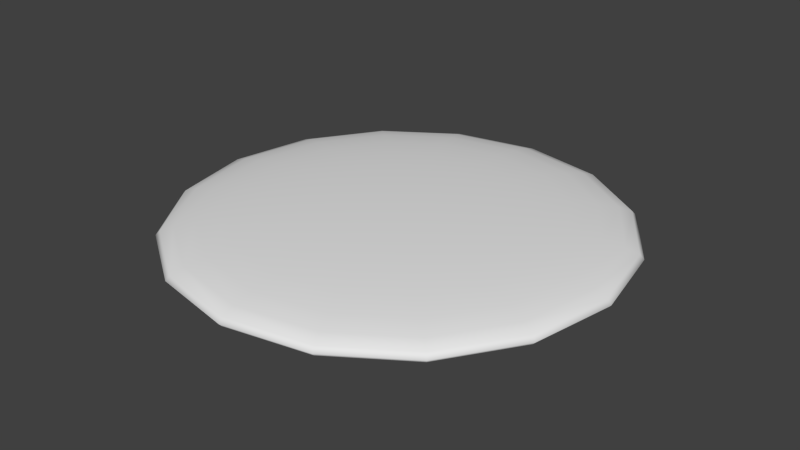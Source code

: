# Source: piece.blend  (saved by Blender 2.62.0; exported with 4.5.12 LTS)
import bpy
from mathutils import Matrix  # noqa: F401  (used for matrix-valued properties, if any)

bpy.ops.wm.read_factory_settings(use_empty=True)
scene = bpy.context.scene
scene.name = 'Scene'

# ---- collections
col_collection_1 = bpy.data.collections.new('Collection 1'); scene.collection.children.link(col_collection_1)

# ---- world
world_world = bpy.data.worlds.new('World'); scene.world = world_world
world_world.color = (0.05088, 0.05088, 0.05088)
world_world.use_sun_shadow = False
world_world.sun_shadow_jitter_overblur = 0.0
world_world.cycles.sampling_method = 'MANUAL'
world_world.cycles.sample_map_resolution = 256

# ---- meshes
me_sphere = bpy.data.meshes.new('Sphere')
me_sphere.from_pydata([(0.0, 0.0, 0.1079), (0.1951, 0.0, 0.1058), (0.3827, 0.0, 0.09971), (0.5556, 0.0, 0.08973), (0.1802, 0.07466, -0.1058), (0.3536, 0.1464, -0.09971), (0.5133, 0.2126, -0.08973), (0.6533, 0.2706, -0.07631), (0.7682, 0.3182, -0.05996), (0.8536, 0.3536, -0.0413), (0.9061, 0.3753, -0.02105), (0.9239, 0.3827, 6.433e-09), (0.9061, 0.3753, 0.02105), (0.8536, 0.3536, 0.0413), (0.7682, 0.3182, 0.05996), (0.6533, 0.2706, 0.07631), (0.5133, 0.2126, 0.08973), (0.3536, 0.1464, 0.09971), (0.1802, 0.07466, 0.1058), (0.1379, 0.1379, 0.1058), (0.2706, 0.2706, 0.09971), (0.3928, 0.3928, 0.08973), (0.5, 0.5, 0.07631), (0.5879, 0.5879, 0.05996), (0.6533, 0.6533, 0.0413), (0.6935, 0.6935, 0.02105), (0.7071, 0.7071, 6.433e-09), (0.6935, 0.6935, -0.02105), (0.6533, 0.6533, -0.0413), (0.5879, 0.5879, -0.05996), (0.5, 0.5, -0.07631), (0.3928, 0.3928, -0.08973), (0.2706, 0.2706, -0.09971), (0.1379, 0.1379, -0.1058), (-1.247e-07, -3.01e-07, -0.1079), (0.07466, 0.1802, -0.1058), (0.1464, 0.3536, -0.09971), (0.2126, 0.5133, -0.08973), (0.2706, 0.6533, -0.07631), (0.3182, 0.7682, -0.05996), (0.3536, 0.8536, -0.0413), (0.3753, 0.9061, -0.02105), (0.3827, 0.9239, 6.433e-09), (0.3753, 0.9061, 0.02105), (0.3536, 0.8536, 0.0413), (0.3182, 0.7682, 0.05996), (0.2706, 0.6533, 0.07631), (0.2126, 0.5133, 0.08973), (0.1464, 0.3536, 0.09971), (0.07466, 0.1802, 0.1058), (-1.49e-08, 0.1951, 0.1058), (0.0, 0.3827, 0.09971), (-1.49e-08, 0.5556, 0.08973), (-4.47e-08, 0.7071, 0.07631), (-2.98e-08, 0.8315, 0.05996), (-2.98e-08, 0.9239, 0.0413), (-2.98e-08, 0.9808, 0.02105), (-2.98e-08, 1.0, 6.433e-09), (5.96e-08, 0.9808, -0.02105), (-2.98e-08, 0.9239, -0.0413), (-2.98e-08, 0.8315, -0.05996), (-4.47e-08, 0.7071, -0.07631), (0.0, 0.5556, -0.08973), (-2.98e-08, 0.3827, -0.09971), (-7.451e-09, 0.1951, -0.1058), (-0.07466, 0.1802, -0.1058), (-0.1464, 0.3536, -0.09971), (-0.2126, 0.5133, -0.08973), (-0.2706, 0.6533, -0.07631), (-0.3182, 0.7682, -0.05996), (-0.3536, 0.8536, -0.0413), (-0.3753, 0.9061, -0.02105), (-0.3827, 0.9239, 6.433e-09), (-0.3753, 0.9061, 0.02105), (-0.3536, 0.8536, 0.0413), (-0.3182, 0.7682, 0.05996), (-0.2706, 0.6533, 0.07631), (-0.2126, 0.5133, 0.08973), (-0.1464, 0.3536, 0.09971), (-0.07466, 0.1802, 0.1058), (-0.1379, 0.1379, 0.1058), (-0.2706, 0.2706, 0.09971), (-0.3928, 0.3928, 0.08973), (-0.5, 0.5, 0.07631), (-0.5879, 0.5879, 0.05996), (-0.6533, 0.6533, 0.0413), (-0.6935, 0.6935, 0.02105), (-0.7071, 0.7071, 6.433e-09), (-0.6935, 0.6935, -0.02105), (-0.6533, 0.6533, -0.0413), (-0.5879, 0.5879, -0.05996), (-0.5, 0.5, -0.07631), (-0.3928, 0.3928, -0.08973), (-0.2706, 0.2706, -0.09971), (-0.1379, 0.1379, -0.1058), (-0.1802, 0.07466, -0.1058), (-0.3536, 0.1464, -0.09971), (-0.5133, 0.2126, -0.08973), (-0.6533, 0.2706, -0.07631), (-0.7682, 0.3182, -0.05996), (-0.8536, 0.3536, -0.0413), (-0.9061, 0.3753, -0.02105), (-0.9239, 0.3827, 6.433e-09), (-0.9061, 0.3753, 0.02105), (-0.8536, 0.3536, 0.0413), (-0.7682, 0.3182, 0.05996), (-0.6533, 0.2706, 0.07631), (-0.5133, 0.2126, 0.08973), (-0.3536, 0.1464, 0.09971), (-0.1802, 0.07466, 0.1058), (-0.1951, -1.49e-08, 0.1058), (-0.3827, 0.0, 0.09971), (-0.5556, -1.49e-08, 0.08973), (-0.7071, -1.49e-08, 0.07631), (-0.8315, 0.0, 0.05996), (-0.9239, -2.98e-08, 0.0413), (-0.9808, -5.96e-08, 0.02105), (-1.0, 0.0, 6.433e-09), (-0.9808, 1.192e-07, -0.02105), (-0.9239, -2.98e-08, -0.0413), (-0.8315, 0.0, -0.05996), (-0.7071, -1.49e-08, -0.07631), (-0.5556, 1.49e-08, -0.08973), (-0.3827, -1.49e-08, -0.09971), (-0.1951, -7.451e-09, -0.1058), (-0.1802, -0.07466, -0.1058), (-0.3536, -0.1464, -0.09971), (-0.5133, -0.2126, -0.08973), (-0.6533, -0.2706, -0.07631), (-0.7682, -0.3182, -0.05996), (-0.8536, -0.3536, -0.0413), (-0.9061, -0.3753, -0.02105), (-0.9239, -0.3827, 6.433e-09), (-0.9061, -0.3753, 0.02105), (-0.8536, -0.3536, 0.0413), (-0.7682, -0.3182, 0.05996), (-0.6533, -0.2706, 0.07631), (-0.5133, -0.2126, 0.08973), (-0.3536, -0.1464, 0.09971), (-0.1802, -0.07466, 0.1058), (-0.1379, -0.1379, 0.1058), (-0.2706, -0.2706, 0.09971), (-0.3928, -0.3928, 0.08973), (-0.5, -0.5, 0.07631), (-0.5879, -0.5879, 0.05996), (-0.6533, -0.6533, 0.0413), (-0.6935, -0.6935, 0.02105), (-0.7071, -0.7071, 6.433e-09), (-0.6935, -0.6935, -0.02105), (-0.6533, -0.6533, -0.0413), (-0.5879, -0.5879, -0.05996), (-0.5, -0.5, -0.07631), (-0.3928, -0.3928, -0.08973), (-0.2706, -0.2706, -0.09971), (-0.1379, -0.1379, -0.1058), (-0.07466, -0.1802, -0.1058), (-0.1464, -0.3536, -0.09971), (-0.2126, -0.5133, -0.08973), (-0.2706, -0.6533, -0.07631), (-0.3182, -0.7682, -0.05996), (-0.3536, -0.8536, -0.0413), (-0.3753, -0.9061, -0.02105), (-0.3827, -0.9239, 6.433e-09), (-0.3753, -0.9061, 0.02105), (-0.3536, -0.8536, 0.0413), (-0.3182, -0.7682, 0.05996), (-0.2706, -0.6533, 0.07631), (-0.2126, -0.5133, 0.08973), (-0.1464, -0.3536, 0.09971), (-0.07466, -0.1802, 0.1058), (1.49e-08, -0.1951, 0.1058), (0.0, -0.3827, 0.09971), (1.49e-08, -0.5556, 0.08973), (2.98e-08, -0.7071, 0.07631), (0.0, -0.8315, 0.05996), (2.98e-08, -0.9239, 0.0413), (8.941e-08, -0.9808, 0.02105), (2.98e-08, -1.0, 6.433e-09), (-2.086e-07, -0.9808, -0.02105), (2.98e-08, -0.9239, -0.0413), (0.0, -0.8315, -0.05996), (2.98e-08, -0.7071, -0.07631), (-1.49e-08, -0.5556, -0.08973), (1.49e-08, -0.3827, -0.09971), (7.451e-09, -0.1951, -0.1058), (0.07466, -0.1802, -0.1058), (0.1464, -0.3536, -0.09971), (0.2126, -0.5133, -0.08973), (0.2706, -0.6533, -0.07631), (0.3182, -0.7682, -0.05996), (0.3536, -0.8536, -0.0413), (0.3753, -0.9061, -0.02105), (0.3827, -0.9239, 6.433e-09), (0.3753, -0.9061, 0.02105), (0.3536, -0.8536, 0.0413), (0.3182, -0.7682, 0.05996), (0.2706, -0.6533, 0.07631), (0.2126, -0.5133, 0.08973), (0.1464, -0.3536, 0.09971), (0.07466, -0.1802, 0.1058), (0.1379, -0.1379, 0.1058), (0.2706, -0.2706, 0.09971), (0.3928, -0.3928, 0.08973), (0.5, -0.5, 0.07631), (0.5879, -0.5879, 0.05996), (0.6533, -0.6533, 0.0413), (0.6935, -0.6935, 0.02105), (0.7071, -0.7071, 6.433e-09), (0.6935, -0.6935, -0.02105), (0.6533, -0.6533, -0.0413), (0.5879, -0.5879, -0.05996), (0.5, -0.5, -0.07631), (0.3928, -0.3928, -0.08973), (0.2706, -0.2706, -0.09971), (0.1379, -0.1379, -0.1058), (0.1802, -0.07466, -0.1058), (0.3536, -0.1464, -0.09971), (0.5133, -0.2126, -0.08973), (0.6533, -0.2706, -0.07631), (0.7682, -0.3182, -0.05996), (0.8536, -0.3536, -0.0413), (0.9061, -0.3753, -0.02105), (0.9239, -0.3827, 6.433e-09), (0.9061, -0.3753, 0.02105), (0.8536, -0.3536, 0.0413), (0.7682, -0.3182, 0.05996), (0.6533, -0.2706, 0.07631), (0.5133, -0.2126, 0.08973), (0.3536, -0.1464, 0.09971), (0.1802, -0.07466, 0.1058), (0.7071, 1.49e-08, 0.07631), (0.8315, 0.0, 0.05996), (0.9239, 2.98e-08, 0.0413), (0.9808, 1.49e-07, 0.02105), (1.0, 2.98e-08, 6.433e-09), (0.9808, -1.788e-07, -0.02105), (0.9239, 2.98e-08, -0.0413), (0.8315, 0.0, -0.05996), (0.7071, 1.49e-08, -0.07631), (0.5556, -1.49e-08, -0.08973), (0.3827, 1.49e-08, -0.09971), (0.1951, 7.451e-09, -0.1058)], [], [(241, 34, 4), (240, 241, 4, 5), (239, 240, 5, 6), (238, 239, 6, 7), (237, 238, 7, 8), (236, 237, 8, 9), (235, 236, 9, 10), (234, 235, 10, 11), (233, 234, 11, 12), (232, 233, 12, 13), (231, 232, 13, 14), (230, 231, 14, 15), (3, 230, 15, 16), (2, 3, 16, 17), (1, 2, 17, 18), (0, 1, 18), (0, 18, 19), (18, 17, 20, 19), (17, 16, 21, 20), (16, 15, 22, 21), (15, 14, 23, 22), (14, 13, 24, 23), (13, 12, 25, 24), (12, 11, 26, 25), (11, 10, 27, 26), (10, 9, 28, 27), (9, 8, 29, 28), (8, 7, 30, 29), (7, 6, 31, 30), (6, 5, 32, 31), (5, 4, 33, 32), (4, 34, 33), (33, 34, 35), (32, 33, 35, 36), (31, 32, 36, 37), (30, 31, 37, 38), (29, 30, 38, 39), (28, 29, 39, 40), (27, 28, 40, 41), (26, 27, 41, 42), (25, 26, 42, 43), (24, 25, 43, 44), (23, 24, 44, 45), (22, 23, 45, 46), (21, 22, 46, 47), (20, 21, 47, 48), (19, 20, 48, 49), (0, 19, 49), (0, 49, 50), (49, 48, 51, 50), (48, 47, 52, 51), (47, 46, 53, 52), (46, 45, 54, 53), (45, 44, 55, 54), (44, 43, 56, 55), (43, 42, 57, 56), (42, 41, 58, 57), (41, 40, 59, 58), (40, 39, 60, 59), (39, 38, 61, 60), (38, 37, 62, 61), (37, 36, 63, 62), (36, 35, 64, 63), (35, 34, 64), (64, 34, 65), (63, 64, 65, 66), (62, 63, 66, 67), (61, 62, 67, 68), (60, 61, 68, 69), (59, 60, 69, 70), (58, 59, 70, 71), (57, 58, 71, 72), (56, 57, 72, 73), (55, 56, 73, 74), (54, 55, 74, 75), (53, 54, 75, 76), (52, 53, 76, 77), (51, 52, 77, 78), (50, 51, 78, 79), (0, 50, 79), (0, 79, 80), (79, 78, 81, 80), (78, 77, 82, 81), (77, 76, 83, 82), (76, 75, 84, 83), (75, 74, 85, 84), (74, 73, 86, 85), (73, 72, 87, 86), (72, 71, 88, 87), (71, 70, 89, 88), (70, 69, 90, 89), (69, 68, 91, 90), (68, 67, 92, 91), (67, 66, 93, 92), (66, 65, 94, 93), (65, 34, 94), (94, 34, 95), (93, 94, 95, 96), (92, 93, 96, 97), (91, 92, 97, 98), (90, 91, 98, 99), (89, 90, 99, 100), (88, 89, 100, 101), (87, 88, 101, 102), (86, 87, 102, 103), (85, 86, 103, 104), (84, 85, 104, 105), (83, 84, 105, 106), (82, 83, 106, 107), (81, 82, 107, 108), (80, 81, 108, 109), (0, 80, 109), (0, 109, 110), (109, 108, 111, 110), (108, 107, 112, 111), (107, 106, 113, 112), (106, 105, 114, 113), (105, 104, 115, 114), (104, 103, 116, 115), (103, 102, 117, 116), (102, 101, 118, 117), (101, 100, 119, 118), (100, 99, 120, 119), (99, 98, 121, 120), (98, 97, 122, 121), (97, 96, 123, 122), (96, 95, 124, 123), (95, 34, 124), (124, 34, 125), (123, 124, 125, 126), (122, 123, 126, 127), (121, 122, 127, 128), (120, 121, 128, 129), (119, 120, 129, 130), (118, 119, 130, 131), (117, 118, 131, 132), (116, 117, 132, 133), (115, 116, 133, 134), (114, 115, 134, 135), (113, 114, 135, 136), (112, 113, 136, 137), (111, 112, 137, 138), (110, 111, 138, 139), (0, 110, 139), (0, 139, 140), (139, 138, 141, 140), (138, 137, 142, 141), (137, 136, 143, 142), (136, 135, 144, 143), (135, 134, 145, 144), (134, 133, 146, 145), (133, 132, 147, 146), (132, 131, 148, 147), (131, 130, 149, 148), (130, 129, 150, 149), (129, 128, 151, 150), (128, 127, 152, 151), (127, 126, 153, 152), (126, 125, 154, 153), (125, 34, 154), (154, 34, 155), (153, 154, 155, 156), (152, 153, 156, 157), (151, 152, 157, 158), (150, 151, 158, 159), (149, 150, 159, 160), (148, 149, 160, 161), (147, 148, 161, 162), (146, 147, 162, 163), (145, 146, 163, 164), (144, 145, 164, 165), (143, 144, 165, 166), (142, 143, 166, 167), (141, 142, 167, 168), (140, 141, 168, 169), (0, 140, 169), (0, 169, 170), (169, 168, 171, 170), (168, 167, 172, 171), (167, 166, 173, 172), (166, 165, 174, 173), (165, 164, 175, 174), (164, 163, 176, 175), (163, 162, 177, 176), (162, 161, 178, 177), (161, 160, 179, 178), (160, 159, 180, 179), (159, 158, 181, 180), (158, 157, 182, 181), (157, 156, 183, 182), (156, 155, 184, 183), (155, 34, 184), (184, 34, 185), (183, 184, 185, 186), (182, 183, 186, 187), (181, 182, 187, 188), (180, 181, 188, 189), (179, 180, 189, 190), (178, 179, 190, 191), (177, 178, 191, 192), (176, 177, 192, 193), (175, 176, 193, 194), (174, 175, 194, 195), (173, 174, 195, 196), (172, 173, 196, 197), (171, 172, 197, 198), (170, 171, 198, 199), (0, 170, 199), (0, 199, 200), (199, 198, 201, 200), (198, 197, 202, 201), (197, 196, 203, 202), (196, 195, 204, 203), (195, 194, 205, 204), (194, 193, 206, 205), (193, 192, 207, 206), (192, 191, 208, 207), (191, 190, 209, 208), (190, 189, 210, 209), (189, 188, 211, 210), (188, 187, 212, 211), (187, 186, 213, 212), (186, 185, 214, 213), (185, 34, 214), (214, 34, 215), (213, 214, 215, 216), (212, 213, 216, 217), (211, 212, 217, 218), (210, 211, 218, 219), (209, 210, 219, 220), (208, 209, 220, 221), (207, 208, 221, 222), (206, 207, 222, 223), (205, 206, 223, 224), (204, 205, 224, 225), (203, 204, 225, 226), (202, 203, 226, 227), (201, 202, 227, 228), (200, 201, 228, 229), (0, 200, 229), (0, 229, 1), (229, 228, 2, 1), (228, 227, 3, 2), (227, 226, 230, 3), (226, 225, 231, 230), (225, 224, 232, 231), (224, 223, 233, 232), (223, 222, 234, 233), (222, 221, 235, 234), (221, 220, 236, 235), (220, 219, 237, 236), (219, 218, 238, 237), (218, 217, 239, 238), (217, 216, 240, 239), (216, 215, 241, 240), (215, 34, 241)])
me_sphere.polygons.foreach_set('use_smooth', [True] * 256)
_uv = me_sphere.uv_layers.new(name='UVMap')
_uv.uv.foreach_set('vector', [0.5961, 0.5, 0.5, 0.5, 0.5888, 0.5368, 0.6887, 0.5, 0.5961, 0.5, 0.5888, 0.5368, 0.6743, 0.5722, 0.7743, 0.5, 0.6887, 0.5, 0.6743, 0.5722, 0.7535, 0.605, 0.8498, 0.5, 0.7743, 0.5, 0.7535, 0.605, 0.8232, 0.6339, 0.9123, 0.5, 0.8498, 0.5, 0.8232, 0.6339, 0.8809, 0.6578, 0.9593, 0.5, 0.9123, 0.5, 0.8809, 0.6578, 0.9243, 0.6758, 0.989, 0.5, 0.9593, 0.5, 0.9243, 0.6758, 0.9517, 0.6871, 1.0, 0.5, 0.989, 0.5, 0.9517, 0.6871, 0.9619, 0.6913, 0.9918, 0.5, 1.0, 0.5, 0.9619, 0.6913, 0.9544, 0.6882, 0.9646, 0.5, 0.9918, 0.5, 0.9544, 0.6882, 0.9293, 0.6778, 0.9193, 0.5, 0.9646, 0.5, 0.9293, 0.6778, 0.8873, 0.6604, 0.8574, 0.5, 0.9193, 0.5, 0.8873, 0.6604, 0.8302, 0.6368, 0.7813, 0.5, 0.8574, 0.5, 0.8302, 0.6368, 0.7599, 0.6077, 0.6941, 0.5, 0.7813, 0.5, 0.7599, 0.6077, 0.6793, 0.5743, 0.599, 0.5, 0.6941, 0.5, 0.6793, 0.5743, 0.5915, 0.5379, 0.5, 0.5, 0.599, 0.5, 0.5915, 0.5379, 0.5, 0.5, 0.5915, 0.5379, 0.57, 0.57, 0.5915, 0.5379, 0.6793, 0.5743, 0.6372, 0.6372, 0.57, 0.57, 0.6793, 0.5743, 0.7599, 0.6077, 0.6989, 0.6989, 0.6372, 0.6372, 0.7599, 0.6077, 0.8302, 0.6368, 0.7527, 0.7527, 0.6989, 0.6989, 0.8302, 0.6368, 0.8873, 0.6604, 0.7965, 0.7965, 0.7527, 0.7527, 0.8873, 0.6604, 0.9293, 0.6778, 0.8285, 0.8285, 0.7965, 0.7965, 0.9293, 0.6778, 0.9544, 0.6882, 0.8478, 0.8478, 0.8285, 0.8285, 0.9544, 0.6882, 0.9619, 0.6913, 0.8536, 0.8536, 0.8478, 0.8478, 0.9619, 0.6913, 0.9517, 0.6871, 0.8457, 0.8457, 0.8536, 0.8536, 0.9517, 0.6871, 0.9243, 0.6758, 0.8248, 0.8248, 0.8457, 0.8457, 0.9243, 0.6758, 0.8809, 0.6578, 0.7915, 0.7915, 0.8248, 0.8248, 0.8809, 0.6578, 0.8232, 0.6339, 0.7474, 0.7474, 0.7915, 0.7915, 0.8232, 0.6339, 0.7535, 0.605, 0.694, 0.694, 0.7474, 0.7474, 0.7535, 0.605, 0.6743, 0.5722, 0.6334, 0.6334, 0.694, 0.694, 0.6743, 0.5722, 0.5888, 0.5368, 0.568, 0.568, 0.6334, 0.6334, 0.5888, 0.5368, 0.5, 0.5, 0.568, 0.568, 0.568, 0.568, 0.5, 0.5, 0.5368, 0.5888, 0.6334, 0.6334, 0.568, 0.568, 0.5368, 0.5888, 0.5722, 0.6743, 0.694, 0.694, 0.6334, 0.6334, 0.5722, 0.6743, 0.605, 0.7535, 0.7474, 0.7474, 0.694, 0.694, 0.605, 0.7535, 0.6339, 0.8232, 0.7915, 0.7915, 0.7474, 0.7474, 0.6339, 0.8232, 0.6578, 0.8809, 0.8248, 0.8248, 0.7915, 0.7915, 0.6578, 0.8809, 0.6758, 0.9243, 0.8457, 0.8457, 0.8248, 0.8248, 0.6758, 0.9243, 0.6871, 0.9517, 0.8536, 0.8536, 0.8457, 0.8457, 0.6871, 0.9517, 0.6913, 0.9619, 0.8478, 0.8478, 0.8536, 0.8536, 0.6913, 0.9619, 0.6882, 0.9544, 0.8285, 0.8285, 0.8478, 0.8478, 0.6882, 0.9544, 0.6778, 0.9293, 0.7965, 0.7965, 0.8285, 0.8285, 0.6778, 0.9293, 0.6604, 0.8873, 0.7527, 0.7527, 0.7965, 0.7965, 0.6604, 0.8873, 0.6368, 0.8302, 0.6989, 0.6989, 0.7527, 0.7527, 0.6368, 0.8302, 0.6077, 0.7599, 0.6372, 0.6372, 0.6989, 0.6989, 0.6077, 0.7599, 0.5743, 0.6793, 0.57, 0.57, 0.6372, 0.6372, 0.5743, 0.6793, 0.5379, 0.5915, 0.5, 0.5, 0.57, 0.57, 0.5379, 0.5915, 0.5, 0.5, 0.5379, 0.5915, 0.5, 0.599, 0.5379, 0.5915, 0.5743, 0.6793, 0.5, 0.6941, 0.5, 0.599, 0.5743, 0.6793, 0.6077, 0.7599, 0.5, 0.7813, 0.5, 0.6941, 0.6077, 0.7599, 0.6368, 0.8302, 0.5, 0.8574, 0.5, 0.7813, 0.6368, 0.8302, 0.6604, 0.8873, 0.5, 0.9193, 0.5, 0.8574, 0.6604, 0.8873, 0.6778, 0.9293, 0.5, 0.9646, 0.5, 0.9193, 0.6778, 0.9293, 0.6882, 0.9544, 0.5, 0.9918, 0.5, 0.9646, 0.6882, 0.9544, 0.6913, 0.9619, 0.5, 1.0, 0.5, 0.9918, 0.6913, 0.9619, 0.6871, 0.9517, 0.5, 0.989, 0.5, 1.0, 0.6871, 0.9517, 0.6758, 0.9243, 0.5, 0.9593, 0.5, 0.989, 0.6758, 0.9243, 0.6578, 0.8809, 0.5, 0.9123, 0.5, 0.9593, 0.6578, 0.8809, 0.6339, 0.8232, 0.5, 0.8498, 0.5, 0.9123, 0.6339, 0.8232, 0.605, 0.7535, 0.5, 0.7743, 0.5, 0.8498, 0.605, 0.7535, 0.5722, 0.6743, 0.5, 0.6887, 0.5, 0.7743, 0.5722, 0.6743, 0.5368, 0.5888, 0.5, 0.5961, 0.5, 0.6887, 0.5368, 0.5888, 0.5, 0.5, 0.5, 0.5961, 0.5, 0.5961, 0.5, 0.5, 0.4632, 0.5888, 0.5, 0.6887, 0.5, 0.5961, 0.4632, 0.5888, 0.4278, 0.6743, 0.5, 0.7743, 0.5, 0.6887, 0.4278, 0.6743, 0.395, 0.7535, 0.5, 0.8498, 0.5, 0.7743, 0.395, 0.7535, 0.3661, 0.8232, 0.5, 0.9123, 0.5, 0.8498, 0.3661, 0.8232, 0.3422, 0.8809, 0.5, 0.9593, 0.5, 0.9123, 0.3422, 0.8809, 0.3242, 0.9243, 0.5, 0.989, 0.5, 0.9593, 0.3242, 0.9243, 0.3129, 0.9517, 0.5, 1.0, 0.5, 0.989, 0.3129, 0.9517, 0.3087, 0.9619, 0.5, 0.9918, 0.5, 1.0, 0.3087, 0.9619, 0.3118, 0.9544, 0.5, 0.9646, 0.5, 0.9918, 0.3118, 0.9544, 0.3222, 0.9293, 0.5, 0.9193, 0.5, 0.9646, 0.3222, 0.9293, 0.3396, 0.8873, 0.5, 0.8574, 0.5, 0.9193, 0.3396, 0.8873, 0.3632, 0.8302, 0.5, 0.7813, 0.5, 0.8574, 0.3632, 0.8302, 0.3923, 0.7599, 0.5, 0.6941, 0.5, 0.7813, 0.3923, 0.7599, 0.4257, 0.6793, 0.5, 0.599, 0.5, 0.6941, 0.4257, 0.6793, 0.4621, 0.5915, 0.5, 0.5, 0.5, 0.599, 0.4621, 0.5915, 0.5, 0.5, 0.4621, 0.5915, 0.43, 0.57, 0.4621, 0.5915, 0.4257, 0.6793, 0.3628, 0.6372, 0.43, 0.57, 0.4257, 0.6793, 0.3923, 0.7599, 0.3011, 0.6989, 0.3628, 0.6372, 0.3923, 0.7599, 0.3632, 0.8302, 0.2473, 0.7527, 0.3011, 0.6989, 0.3632, 0.8302, 0.3396, 0.8873, 0.2035, 0.7965, 0.2473, 0.7527, 0.3396, 0.8873, 0.3222, 0.9293, 0.1715, 0.8285, 0.2035, 0.7965, 0.3222, 0.9293, 0.3118, 0.9544, 0.1522, 0.8478, 0.1715, 0.8285, 0.3118, 0.9544, 0.3087, 0.9619, 0.1464, 0.8536, 0.1522, 0.8478, 0.3087, 0.9619, 0.3129, 0.9517, 0.1543, 0.8457, 0.1464, 0.8536, 0.3129, 0.9517, 0.3242, 0.9243, 0.1752, 0.8248, 0.1543, 0.8457, 0.3242, 0.9243, 0.3422, 0.8809, 0.2085, 0.7915, 0.1752, 0.8248, 0.3422, 0.8809, 0.3661, 0.8232, 0.2526, 0.7474, 0.2085, 0.7915, 0.3661, 0.8232, 0.395, 0.7535, 0.306, 0.694, 0.2526, 0.7474, 0.395, 0.7535, 0.4278, 0.6743, 0.3666, 0.6334, 0.306, 0.694, 0.4278, 0.6743, 0.4632, 0.5888, 0.432, 0.568, 0.3666, 0.6334, 0.4632, 0.5888, 0.5, 0.5, 0.432, 0.568, 0.432, 0.568, 0.5, 0.5, 0.4112, 0.5368, 0.3666, 0.6334, 0.432, 0.568, 0.4112, 0.5368, 0.3257, 0.5722, 0.306, 0.694, 0.3666, 0.6334, 0.3257, 0.5722, 0.2465, 0.605, 0.2526, 0.7474, 0.306, 0.694, 0.2465, 0.605, 0.1768, 0.6339, 0.2085, 0.7915, 0.2526, 0.7474, 0.1768, 0.6339, 0.1191, 0.6578, 0.1752, 0.8248, 0.2085, 0.7915, 0.1191, 0.6578, 0.07568, 0.6758, 0.1543, 0.8457, 0.1752, 0.8248, 0.07568, 0.6758, 0.04827, 0.6871, 0.1464, 0.8536, 0.1543, 0.8457, 0.04827, 0.6871, 0.03806, 0.6913, 0.1522, 0.8478, 0.1464, 0.8536, 0.03806, 0.6913, 0.0456, 0.6882, 0.1715, 0.8285, 0.1522, 0.8478, 0.0456, 0.6882, 0.07074, 0.6778, 0.2035, 0.7965, 0.1715, 0.8285, 0.07074, 0.6778, 0.1127, 0.6604, 0.2473, 0.7527, 0.2035, 0.7965, 0.1127, 0.6604, 0.1698, 0.6368, 0.3011, 0.6989, 0.2473, 0.7527, 0.1698, 0.6368, 0.2401, 0.6077, 0.3628, 0.6372, 0.3011, 0.6989, 0.2401, 0.6077, 0.3207, 0.5743, 0.43, 0.57, 0.3628, 0.6372, 0.3207, 0.5743, 0.4085, 0.5379, 0.5, 0.5, 0.43, 0.57, 0.4085, 0.5379, 0.5, 0.5, 0.4085, 0.5379, 0.401, 0.5, 0.4085, 0.5379, 0.3207, 0.5743, 0.3059, 0.5, 0.401, 0.5, 0.3207, 0.5743, 0.2401, 0.6077, 0.2187, 0.5, 0.3059, 0.5, 0.2401, 0.6077, 0.1698, 0.6368, 0.1426, 0.5, 0.2187, 0.5, 0.1698, 0.6368, 0.1127, 0.6604, 0.08074, 0.5, 0.1426, 0.5, 0.1127, 0.6604, 0.07074, 0.6778, 0.03537, 0.5, 0.08074, 0.5, 0.07074, 0.6778, 0.0456, 0.6882, 0.008157, 0.5, 0.03537, 0.5, 0.0456, 0.6882, 0.03806, 0.6913, 0.0, 0.5, 0.008157, 0.5, 0.03806, 0.6913, 0.04827, 0.6871, 0.01105, 0.5, 0.0, 0.5, 0.04827, 0.6871, 0.07568, 0.6758, 0.04072, 0.5, 0.01105, 0.5, 0.07568, 0.6758, 0.1191, 0.6578, 0.08773, 0.5, 0.04072, 0.5, 0.1191, 0.6578, 0.1768, 0.6339, 0.1502, 0.5, 0.08773, 0.5, 0.1768, 0.6339, 0.2465, 0.605, 0.2257, 0.5, 0.1502, 0.5, 0.2465, 0.605, 0.3257, 0.5722, 0.3113, 0.5, 0.2257, 0.5, 0.3257, 0.5722, 0.4112, 0.5368, 0.4039, 0.5, 0.3113, 0.5, 0.4112, 0.5368, 0.5, 0.5, 0.4039, 0.5, 0.4039, 0.5, 0.5, 0.5, 0.4112, 0.4632, 0.3113, 0.5, 0.4039, 0.5, 0.4112, 0.4632, 0.3257, 0.4278, 0.2257, 0.5, 0.3113, 0.5, 0.3257, 0.4278, 0.2465, 0.395, 0.1502, 0.5, 0.2257, 0.5, 0.2465, 0.395, 0.1768, 0.3661, 0.08773, 0.5, 0.1502, 0.5, 0.1768, 0.3661, 0.1191, 0.3422, 0.04072, 0.5, 0.08773, 0.5, 0.1191, 0.3422, 0.07568, 0.3242, 0.01105, 0.5, 0.04072, 0.5, 0.07568, 0.3242, 0.04827, 0.3129, 0.0, 0.5, 0.01105, 0.5, 0.04827, 0.3129, 0.03806, 0.3087, 0.008157, 0.5, 0.0, 0.5, 0.03806, 0.3087, 0.0456, 0.3118, 0.03537, 0.5, 0.008157, 0.5, 0.0456, 0.3118, 0.07074, 0.3222, 0.08074, 0.5, 0.03537, 0.5, 0.07074, 0.3222, 0.1127, 0.3396, 0.1426, 0.5, 0.08074, 0.5, 0.1127, 0.3396, 0.1698, 0.3632, 0.2187, 0.5, 0.1426, 0.5, 0.1698, 0.3632, 0.2401, 0.3923, 0.3059, 0.5, 0.2187, 0.5, 0.2401, 0.3923, 0.3207, 0.4257, 0.401, 0.5, 0.3059, 0.5, 0.3207, 0.4257, 0.4085, 0.4621, 0.5, 0.5, 0.401, 0.5, 0.4085, 0.4621, 0.5, 0.5, 0.4085, 0.4621, 0.43, 0.43, 0.4085, 0.4621, 0.3207, 0.4257, 0.3628, 0.3628, 0.43, 0.43, 0.3207, 0.4257, 0.2401, 0.3923, 0.3011, 0.3011, 0.3628, 0.3628, 0.2401, 0.3923, 0.1698, 0.3632, 0.2473, 0.2473, 0.3011, 0.3011, 0.1698, 0.3632, 0.1127, 0.3396, 0.2035, 0.2035, 0.2473, 0.2473, 0.1127, 0.3396, 0.07074, 0.3222, 0.1715, 0.1715, 0.2035, 0.2035, 0.07074, 0.3222, 0.0456, 0.3118, 0.1522, 0.1522, 0.1715, 0.1715, 0.0456, 0.3118, 0.03806, 0.3087, 0.1464, 0.1464, 0.1522, 0.1522, 0.03806, 0.3087, 0.04827, 0.3129, 0.1543, 0.1543, 0.1464, 0.1464, 0.04827, 0.3129, 0.07568, 0.3242, 0.1752, 0.1752, 0.1543, 0.1543, 0.07568, 0.3242, 0.1191, 0.3422, 0.2085, 0.2085, 0.1752, 0.1752, 0.1191, 0.3422, 0.1768, 0.3661, 0.2526, 0.2526, 0.2085, 0.2085, 0.1768, 0.3661, 0.2465, 0.395, 0.306, 0.306, 0.2526, 0.2526, 0.2465, 0.395, 0.3257, 0.4278, 0.3666, 0.3666, 0.306, 0.306, 0.3257, 0.4278, 0.4112, 0.4632, 0.432, 0.432, 0.3666, 0.3666, 0.4112, 0.4632, 0.5, 0.5, 0.432, 0.432, 0.432, 0.432, 0.5, 0.5, 0.4632, 0.4112, 0.3666, 0.3666, 0.432, 0.432, 0.4632, 0.4112, 0.4278, 0.3257, 0.306, 0.306, 0.3666, 0.3666, 0.4278, 0.3257, 0.395, 0.2465, 0.2526, 0.2526, 0.306, 0.306, 0.395, 0.2465, 0.3661, 0.1768, 0.2085, 0.2085, 0.2526, 0.2526, 0.3661, 0.1768, 0.3422, 0.1191, 0.1752, 0.1752, 0.2085, 0.2085, 0.3422, 0.1191, 0.3242, 0.07568, 0.1543, 0.1543, 0.1752, 0.1752, 0.3242, 0.07568, 0.3129, 0.04827, 0.1464, 0.1464, 0.1543, 0.1543, 0.3129, 0.04827, 0.3087, 0.03806, 0.1522, 0.1522, 0.1464, 0.1464, 0.3087, 0.03806, 0.3118, 0.0456, 0.1715, 0.1715, 0.1522, 0.1522, 0.3118, 0.0456, 0.3222, 0.07074, 0.2035, 0.2035, 0.1715, 0.1715, 0.3222, 0.07074, 0.3396, 0.1127, 0.2473, 0.2473, 0.2035, 0.2035, 0.3396, 0.1127, 0.3632, 0.1698, 0.3011, 0.3011, 0.2473, 0.2473, 0.3632, 0.1698, 0.3923, 0.2401, 0.3628, 0.3628, 0.3011, 0.3011, 0.3923, 0.2401, 0.4257, 0.3207, 0.43, 0.43, 0.3628, 0.3628, 0.4257, 0.3207, 0.4621, 0.4085, 0.5, 0.5, 0.43, 0.43, 0.4621, 0.4085, 0.5, 0.5, 0.4621, 0.4085, 0.5, 0.401, 0.4621, 0.4085, 0.4257, 0.3207, 0.5, 0.3059, 0.5, 0.401, 0.4257, 0.3207, 0.3923, 0.2401, 0.5, 0.2187, 0.5, 0.3059, 0.3923, 0.2401, 0.3632, 0.1698, 0.5, 0.1426, 0.5, 0.2187, 0.3632, 0.1698, 0.3396, 0.1127, 0.5, 0.08074, 0.5, 0.1426, 0.3396, 0.1127, 0.3222, 0.07074, 0.5, 0.03537, 0.5, 0.08074, 0.3222, 0.07074, 0.3118, 0.0456, 0.5, 0.008157, 0.5, 0.03537, 0.3118, 0.0456, 0.3087, 0.03806, 0.5, 0.0, 0.5, 0.008157, 0.3087, 0.03806, 0.3129, 0.04827, 0.5, 0.01105, 0.5, 0.0, 0.3129, 0.04827, 0.3242, 0.07568, 0.5, 0.04072, 0.5, 0.01105, 0.3242, 0.07568, 0.3422, 0.1191, 0.5, 0.08773, 0.5, 0.04072, 0.3422, 0.1191, 0.3661, 0.1768, 0.5, 0.1502, 0.5, 0.08773, 0.3661, 0.1768, 0.395, 0.2465, 0.5, 0.2257, 0.5, 0.1502, 0.395, 0.2465, 0.4278, 0.3257, 0.5, 0.3113, 0.5, 0.2257, 0.4278, 0.3257, 0.4632, 0.4112, 0.5, 0.4039, 0.5, 0.3113, 0.4632, 0.4112, 0.5, 0.5, 0.5, 0.4039, 0.5, 0.4039, 0.5, 0.5, 0.5368, 0.4112, 0.5, 0.3113, 0.5, 0.4039, 0.5368, 0.4112, 0.5722, 0.3257, 0.5, 0.2257, 0.5, 0.3113, 0.5722, 0.3257, 0.605, 0.2465, 0.5, 0.1502, 0.5, 0.2257, 0.605, 0.2465, 0.6339, 0.1768, 0.5, 0.08773, 0.5, 0.1502, 0.6339, 0.1768, 0.6578, 0.1191, 0.5, 0.04072, 0.5, 0.08773, 0.6578, 0.1191, 0.6758, 0.07568, 0.5, 0.01105, 0.5, 0.04072, 0.6758, 0.07568, 0.6871, 0.04827, 0.5, 0.0, 0.5, 0.01105, 0.6871, 0.04827, 0.6913, 0.03806, 0.5, 0.008157, 0.5, 0.0, 0.6913, 0.03806, 0.6882, 0.0456, 0.5, 0.03537, 0.5, 0.008157, 0.6882, 0.0456, 0.6778, 0.07074, 0.5, 0.08074, 0.5, 0.03537, 0.6778, 0.07074, 0.6604, 0.1127, 0.5, 0.1426, 0.5, 0.08074, 0.6604, 0.1127, 0.6368, 0.1698, 0.5, 0.2187, 0.5, 0.1426, 0.6368, 0.1698, 0.6077, 0.2401, 0.5, 0.3059, 0.5, 0.2187, 0.6077, 0.2401, 0.5743, 0.3207, 0.5, 0.401, 0.5, 0.3059, 0.5743, 0.3207, 0.5379, 0.4085, 0.5, 0.5, 0.5, 0.401, 0.5379, 0.4085, 0.5, 0.5, 0.5379, 0.4085, 0.57, 0.43, 0.5379, 0.4085, 0.5743, 0.3207, 0.6372, 0.3628, 0.57, 0.43, 0.5743, 0.3207, 0.6077, 0.2401, 0.6989, 0.3011, 0.6372, 0.3628, 0.6077, 0.2401, 0.6368, 0.1698, 0.7527, 0.2473, 0.6989, 0.3011, 0.6368, 0.1698, 0.6604, 0.1127, 0.7965, 0.2035, 0.7527, 0.2473, 0.6604, 0.1127, 0.6778, 0.07074, 0.8285, 0.1715, 0.7965, 0.2035, 0.6778, 0.07074, 0.6882, 0.0456, 0.8478, 0.1522, 0.8285, 0.1715, 0.6882, 0.0456, 0.6913, 0.03806, 0.8536, 0.1464, 0.8478, 0.1522, 0.6913, 0.03806, 0.6871, 0.04827, 0.8457, 0.1543, 0.8536, 0.1464, 0.6871, 0.04827, 0.6758, 0.07568, 0.8248, 0.1752, 0.8457, 0.1543, 0.6758, 0.07568, 0.6578, 0.1191, 0.7915, 0.2085, 0.8248, 0.1752, 0.6578, 0.1191, 0.6339, 0.1768, 0.7474, 0.2526, 0.7915, 0.2085, 0.6339, 0.1768, 0.605, 0.2465, 0.694, 0.306, 0.7474, 0.2526, 0.605, 0.2465, 0.5722, 0.3257, 0.6334, 0.3666, 0.694, 0.306, 0.5722, 0.3257, 0.5368, 0.4112, 0.568, 0.432, 0.6334, 0.3666, 0.5368, 0.4112, 0.5, 0.5, 0.568, 0.432, 0.568, 0.432, 0.5, 0.5, 0.5888, 0.4632, 0.6334, 0.3666, 0.568, 0.432, 0.5888, 0.4632, 0.6743, 0.4278, 0.694, 0.306, 0.6334, 0.3666, 0.6743, 0.4278, 0.7535, 0.395, 0.7474, 0.2526, 0.694, 0.306, 0.7535, 0.395, 0.8232, 0.3661, 0.7915, 0.2085, 0.7474, 0.2526, 0.8232, 0.3661, 0.8809, 0.3422, 0.8248, 0.1752, 0.7915, 0.2085, 0.8809, 0.3422, 0.9243, 0.3242, 0.8457, 0.1543, 0.8248, 0.1752, 0.9243, 0.3242, 0.9517, 0.3129, 0.8536, 0.1464, 0.8457, 0.1543, 0.9517, 0.3129, 0.9619, 0.3087, 0.8478, 0.1522, 0.8536, 0.1464, 0.9619, 0.3087, 0.9544, 0.3118, 0.8285, 0.1715, 0.8478, 0.1522, 0.9544, 0.3118, 0.9293, 0.3222, 0.7965, 0.2035, 0.8285, 0.1715, 0.9293, 0.3222, 0.8873, 0.3396, 0.7527, 0.2473, 0.7965, 0.2035, 0.8873, 0.3396, 0.8302, 0.3632, 0.6989, 0.3011, 0.7527, 0.2473, 0.8302, 0.3632, 0.7599, 0.3923, 0.6372, 0.3628, 0.6989, 0.3011, 0.7599, 0.3923, 0.6793, 0.4257, 0.57, 0.43, 0.6372, 0.3628, 0.6793, 0.4257, 0.5915, 0.4621, 0.5, 0.5, 0.57, 0.43, 0.5915, 0.4621, 0.5, 0.5, 0.5915, 0.4621, 0.599, 0.5, 0.5915, 0.4621, 0.6793, 0.4257, 0.6941, 0.5, 0.599, 0.5, 0.6793, 0.4257, 0.7599, 0.3923, 0.7813, 0.5, 0.6941, 0.5, 0.7599, 0.3923, 0.8302, 0.3632, 0.8574, 0.5, 0.7813, 0.5, 0.8302, 0.3632, 0.8873, 0.3396, 0.9193, 0.5, 0.8574, 0.5, 0.8873, 0.3396, 0.9293, 0.3222, 0.9646, 0.5, 0.9193, 0.5, 0.9293, 0.3222, 0.9544, 0.3118, 0.9918, 0.5, 0.9646, 0.5, 0.9544, 0.3118, 0.9619, 0.3087, 1.0, 0.5, 0.9918, 0.5, 0.9619, 0.3087, 0.9517, 0.3129, 0.989, 0.5, 1.0, 0.5, 0.9517, 0.3129, 0.9243, 0.3242, 0.9593, 0.5, 0.989, 0.5, 0.9243, 0.3242, 0.8809, 0.3422, 0.9123, 0.5, 0.9593, 0.5, 0.8809, 0.3422, 0.8232, 0.3661, 0.8498, 0.5, 0.9123, 0.5, 0.8232, 0.3661, 0.7535, 0.395, 0.7743, 0.5, 0.8498, 0.5, 0.7535, 0.395, 0.6743, 0.4278, 0.6887, 0.5, 0.7743, 0.5, 0.6743, 0.4278, 0.5888, 0.4632, 0.5961, 0.5, 0.6887, 0.5, 0.5888, 0.4632, 0.5, 0.5, 0.5961, 0.5])
me_sphere.use_remesh_preserve_volume = False
me_sphere.use_remesh_preserve_attributes = False
me_sphere.use_mirror_vertex_groups = False
me_sphere.update()

# ---- objects
ob_sphere = bpy.data.objects.new('Sphere', me_sphere)

# ---- transforms, parenting, visibility, modifiers, constraints
ob_sphere.location = (0.0, 0.0, 0.0)
ob_sphere.scale = (0.586, 0.586, 0.586)
ob_sphere.lineart.crease_threshold = 0.0

# ---- collection membership
col_collection_1.objects.link(ob_sphere)

# ---- scene / render settings (as saved in the file)
scene.frame_start = 1; scene.frame_end = 250; scene.frame_set(1)
scene.render.engine = 'BLENDER_EEVEE_NEXT'
scene.render.image_settings.color_mode = 'RGB'
scene.render.image_settings.compression = 90
scene.render.resolution_percentage = 50
scene.render.dither_intensity = 0.0
scene.render.bake_margin = 2
scene.render.bake_bias = 0.0
scene.cycles.use_denoising = False
scene.cycles.samples = 10
scene.cycles.sampling_pattern = 'TABULATED_SOBOL'
scene.cycles.light_sampling_threshold = 0.0
scene.cycles.use_adaptive_sampling = False
scene.cycles.use_light_tree = False
scene.cycles.blur_glossy = 0.0
scene.cycles.volume_bounces = 1
scene.cycles.pixel_filter_type = 'GAUSSIAN'
scene.cycles.sample_clamp_indirect = 0.0
scene.view_settings.view_transform = 'Standard'
bpy.context.view_layer.update()

# ---- added for rendering (the .blend has no active camera and no usable light): camera, sun
cam_auto = bpy.data.cameras.new('AutoCamera')
cam_auto.lens = 50.0
cam_auto.sensor_width = 36.0
cam_auto.clip_end = 1000.0
ob_auto_camera = bpy.data.objects.new('AutoCamera', cam_auto)
scene.collection.objects.link(ob_auto_camera)
ob_auto_camera.location = (1.53791, -1.84549, 1.23032)
ob_auto_camera.rotation_euler = (1.09748, -7.21219e-08, 0.694738)
scene.camera = ob_auto_camera
light_auto_sun = bpy.data.lights.new('AutoSun', 'SUN')
light_auto_sun.energy = 3.0
light_auto_sun.angle = 0.0523599
ob_auto_sun = bpy.data.objects.new('AutoSun', light_auto_sun)
scene.collection.objects.link(ob_auto_sun)
ob_auto_sun.rotation_euler = (0.872665, 0.174533, 0.523599)
bpy.context.view_layer.update()
